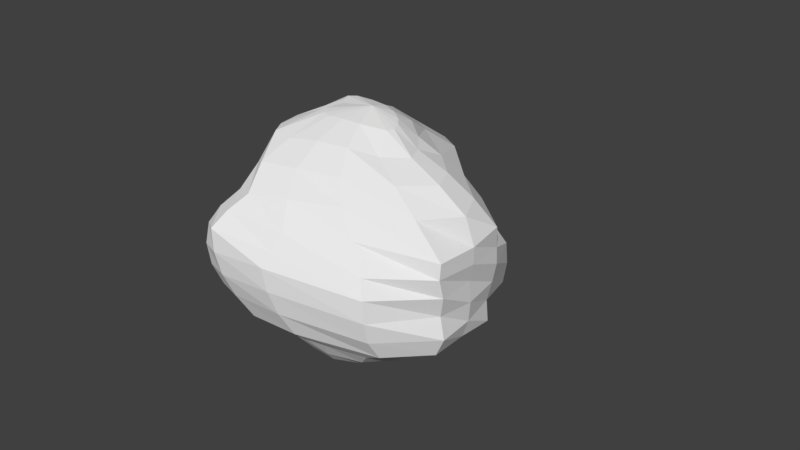 # Source: ateroide_002.blend  (saved by Blender 2.78.0; exported with 4.5.12 LTS)
import bpy
from mathutils import Matrix  # noqa: F401  (used for matrix-valued properties, if any)

bpy.ops.wm.read_factory_settings(use_empty=True)
scene = bpy.context.scene
scene.name = 'Scene'

# ---- collections
col_collection_1 = bpy.data.collections.new('Collection 1'); scene.collection.children.link(col_collection_1)

# ---- world
world_world = bpy.data.worlds.new('World'); scene.world = world_world
world_world.color = (0.05088, 0.05088, 0.05088)
world_world.use_sun_shadow = False
world_world.sun_shadow_jitter_overblur = 0.0
world_world.cycles.sampling_method = 'MANUAL'

# ---- cameras
cam_camera = bpy.data.cameras.new('Camera')
cam_camera.clip_end = 100.0
cam_camera.lens = 35.0
cam_camera.sensor_width = 32.0
cam_camera.sensor_height = 18.0
cam_camera.ortho_scale = 7.314
cam_camera.dof.focus_distance = 0.0
cam_camera.dof.aperture_fstop = 128.0

# ---- meshes
me_sphere = bpy.data.meshes.new('Sphere')
me_sphere.from_pydata([(-0.9514, 0.139, 0.008143), (-0.907, 0.2395, -0.03615), (-0.7648, 0.4494, -0.03755), (-0.4588, 0.5478, 0.1365), (-0.3345, 0.5114, 0.1482), (-0.09074, 0.3782, 0.1883), (0.2608, 0.5613, 0.07472), (0.3945, 0.4565, 0.04316), (0.4863, 0.2355, 0.0138), (0.4473, 0.1125, 0.003914), (-0.9375, 0.1259, 0.09695), (-0.8712, 0.2195, 0.1504), (-0.7732, 0.363, 0.1203), (-0.6566, 0.5069, 0.2342), (-0.5033, 0.4778, 0.3487), (-0.336, 0.4702, 0.4651), (-0.2072, 0.4348, 0.5065), (-0.09619, 0.4344, 0.5334), (0.02722, 0.4938, 0.4857), (0.2483, 0.5045, 0.3686), (0.317, 0.4129, 0.2844), (0.3908, 0.3014, 0.225), (0.4402, 0.1983, 0.1705), (0.4426, 0.08583, 0.1121), (0.5018, -0.0393, 0.05085), (-0.9211, 0.09335, 0.1695), (-0.8229, 0.1529, 0.2768), (-0.7262, 0.2159, 0.4036), (-0.6239, 0.2726, 0.5343), (-0.5055, 0.3111, 0.6406), (-0.3881, 0.343, 0.6635), (-0.2414, 0.3803, 0.7889), (-0.09585, 0.4054, 0.7824), (0.04956, 0.4121, 0.7531), (0.1392, 0.3639, 0.684), (0.2292, 0.3188, 0.5091), (0.2982, 0.2219, 0.4125), (0.3758, 0.1237, 0.3116), (0.4475, 0.02664, 0.2068), (0.5038, -0.06981, 0.099), (-0.9067, 0.04777, 0.218), (-0.7914, 0.064, 0.365), (-0.702, 0.09968, 0.5643), (-0.5903, 0.1335, 0.7402), (-0.4532, 0.1699, 0.8866), (-0.3061, 0.2028, 0.8649), (-0.2008, 0.2066, 0.8682), (-0.0731, 0.2028, 0.8445), (0.04878, 0.1827, 0.8265), (0.1882, 0.1872, 0.8387), (0.2535, 0.1358, 0.653), (0.3215, 0.06765, 0.5356), (0.3956, 0.003411, 0.4087), (0.46, -0.05706, 0.2733), (0.5099, -0.1127, 0.1328), (-0.8979, -0.002994, 0.2377), (-0.7806, -0.03121, 0.4124), (-0.6847, -0.03422, 0.6333), (-0.5649, -0.03105, 0.8321), (-0.3916, -0.01091, 0.8832), (-0.2855, -0.01312, 0.8856), (-0.176, -0.01988, 0.8652), (-0.04293, -0.01872, 0.88), (0.08519, -0.01936, 0.8699), (0.1854, -0.04207, 0.8503), (0.3031, -0.05913, 0.7195), (0.3542, -0.1084, 0.5877), (0.4206, -0.1359, 0.4493), (0.4777, -0.1529, 0.3013), (0.5195, -0.1612, 0.1472), (-0.8968, -0.05075, 0.2271), (-0.7889, -0.1701, 0.2956), (-0.6916, -0.2291, 0.4862), (-0.5652, -0.2648, 0.6846), (-0.3801, -0.2654, 0.8805), (-0.2858, -0.278, 0.8833), (-0.1647, -0.2511, 0.8893), (-0.03376, -0.2388, 0.8596), (0.09683, -0.2503, 0.9016), (0.2153, -0.258, 0.8502), (0.29, -0.2984, 0.6719), (0.3852, -0.2839, 0.5591), (0.4697, -0.2559, 0.4344), (0.5037, -0.2418, 0.2884), (0.5325, -0.2068, 0.1405), (-0.9212, -0.1308, 0.08597), (-0.8292, -0.2756, 0.1491), (-0.711, -0.3951, 0.2268), (-0.5936, -0.4749, 0.34), (-0.4465, -0.5238, 0.4554), (-0.2969, -0.5785, 0.5907), (-0.1935, -0.6189, 0.6432), (-0.05459, -0.6186, 0.6562), (0.08161, -0.5899, 0.6543), (0.2092, -0.5128, 0.6603), (0.2753, -0.5013, 0.5364), (0.3781, -0.4564, 0.4438), (0.4656, -0.3915, 0.3438), (0.531, -0.3127, 0.2356), (0.5519, -0.2389, 0.1153), (-0.9265, -0.1536, -0.03119), (-0.8383, -0.339, -0.03764), (-0.724, -0.5106, -0.01586), (-0.6022, -0.6474, 0.06203), (-0.4555, -0.746, 0.1368), (-0.3621, -0.8217, 0.1185), (-0.2784, -0.8802, 0.1078), (-0.1312, -0.8674, 0.1318), (0.01805, -0.8242, 0.1623), (0.164, -0.7507, 0.202), (0.2553, -0.6152, 0.3007), (0.3669, -0.5578, 0.2504), (0.4611, -0.4821, 0.2083), (0.5285, -0.3751, 0.1422), (0.5698, -0.2563, 0.07386), (-0.9266, -0.1739, -0.1213), (-0.8234, -0.4069, -0.2168), (-0.7311, -0.6019, -0.2233), (-0.5932, -0.7464, -0.1658), (-0.5097, -0.8595, -0.2162), (-0.4231, -0.9607, -0.2397), (-0.2826, -0.9663, -0.2233), (-0.1358, -0.9421, -0.2011), (0.01155, -0.8857, -0.1727), (0.1583, -0.8111, -0.1115), (0.2413, -0.6626, 0.01249), (0.3561, -0.5828, 0.02342), (0.4536, -0.5009, 0.02877), (0.5261, -0.397, 0.03205), (0.5687, -0.2674, 0.01771), (-0.9763, 0.02787, 0.01632), (-0.9286, -0.1698, -0.1908), (-0.835, -0.4043, -0.3483), (-0.6886, -0.5653, -0.3139), (-0.564, -0.7032, -0.3112), (-0.4772, -0.8141, -0.3585), (-0.3812, -0.8806, -0.3948), (-0.2429, -0.9001, -0.4154), (-0.0993, -0.8833, -0.4093), (0.04125, -0.8323, -0.3821), (0.1619, -0.743, -0.3415), (0.2304, -0.5981, -0.2037), (0.3514, -0.5429, -0.1793), (0.4511, -0.4709, -0.1284), (0.5244, -0.3751, -0.0781), (0.568, -0.2563, -0.03844), (0.5455, -0.1599, -0.007421), (-0.9351, -0.1282, -0.2356), (-0.8375, -0.3157, -0.4169), (-0.6831, -0.4485, -0.4123), (-0.531, -0.5497, -0.407), (-0.4323, -0.6359, -0.4603), (-0.3405, -0.7031, -0.475), (-0.2016, -0.7077, -0.5135), (-0.05869, -0.6869, -0.5157), (0.08225, -0.6368, -0.4803), (0.1558, -0.5369, -0.3756), (0.2601, -0.4922, -0.352), (0.354, -0.4455, -0.3247), (0.4527, -0.3915, -0.2471), (0.5236, -0.3127, -0.1715), (0.5676, -0.2244, -0.08605), (-0.9476, -0.01141, -0.1983), (-0.8485, -0.1703, -0.4435), (-0.7108, -0.2508, -0.4798), (-0.5673, -0.2933, -0.4738), (-0.4266, -0.3375, -0.4864), (-0.314, -0.3678, -0.5182), (-0.1904, -0.366, -0.4933), (-0.0708, -0.3682, -0.492), (0.08201, -0.3289, -0.4603), (0.1451, -0.3109, -0.4333), (0.275, -0.3158, -0.4453), (0.3577, -0.2839, -0.4236), (0.4531, -0.2559, -0.3377), (0.5238, -0.2193, -0.2339), (0.5677, -0.1768, -0.1179), (-0.9536, 0.02906, -0.2373), (-0.8794, 0.00461, -0.3944), (-0.7902, 0.001668, -0.5019), (-0.6718, -0.05458, -0.5722), (-0.5068, -0.0755, -0.5746), (-0.3693, -0.09211, -0.6011), (-0.2496, -0.1061, -0.6257), (-0.13, -0.1143, -0.6152), (0.01991, -0.09993, -0.5971), (0.1164, -0.08648, -0.5527), (0.246, -0.0843, -0.5131), (0.3611, -0.08037, -0.4641), (0.4553, -0.09602, -0.3695), (0.5251, -0.1091, -0.2558), (0.5597, -0.1272, -0.1318), (-0.9612, 0.07157, -0.2527), (-0.8943, 0.1192, -0.3705), (-0.8192, 0.1332, -0.5118), (-0.73, 0.155, -0.594), (-0.5664, 0.1652, -0.5954), (-0.4146, 0.174, -0.5996), (-0.3033, 0.17, -0.6345), (-0.1809, 0.1715, -0.6102), (-0.02757, 0.1838, -0.5906), (0.1038, 0.1979, -0.5609), (0.2056, 0.1487, -0.5245), (0.3669, 0.1232, -0.4236), (0.4588, 0.06389, -0.3377), (0.5066, -0.01463, -0.2405), (0.5344, -0.09105, -0.1291), (-0.9656, 0.1045, -0.2012), (-0.9016, 0.1947, -0.2804), (-0.8144, 0.2461, -0.3968), (-0.7249, 0.2994, -0.4528), (-0.593, 0.3476, -0.4617), (-0.4246, 0.3893, -0.4253), (-0.3087, 0.4281, -0.468), (-0.2013, 0.449, -0.4703), (-0.04247, 0.4485, -0.4472), (0.1171, 0.4339, -0.3963), (0.2308, 0.3615, -0.3758), (0.3385, 0.2686, -0.3198), (0.4147, 0.1626, -0.2628), (0.4767, 0.05411, -0.1886), (0.5204, -0.05488, -0.1022), (-0.9602, 0.1292, -0.09015), (-0.8994, 0.2315, -0.1616), (-0.7846, 0.4062, -0.2025), (-0.6731, 0.5433, -0.1929), (-0.4989, 0.4815, -0.1417), (-0.3879, 0.4605, -0.1809), (-0.2584, 0.3951, -0.1808), (-0.1275, 0.3991, -0.1712), (0.01938, 0.506, -0.1535), (0.223, 0.5487, -0.1658), (0.3392, 0.4427, -0.1816), (0.4275, 0.337, -0.1669), (0.466, 0.2228, -0.1389), (0.4591, 0.1012, -0.1017), (0.5105, -0.03149, -0.05814), (-0.6367, 0.619, 0.04455), (-0.2004, 0.4384, 0.1645), (0.08454, 0.478, 0.1585), (0.4536, 0.3526, 0.02686), (0.5041, -0.02587, -0.004344)], [], [(8, 240, 21, 22), (4, 3, 14, 15), (9, 8, 22, 23), (238, 4, 15, 16), (241, 9, 23, 24), (5, 238, 16, 17), (0, 130, 10), (146, 241, 24), (239, 5, 17, 18), (1, 0, 10, 11), (6, 239, 18, 19), (2, 1, 11, 12), (7, 6, 19, 20), (237, 2, 12, 13), (240, 7, 20, 21), (3, 237, 13, 14), (21, 20, 35, 36), (14, 13, 28, 29), (22, 21, 36, 37), (15, 14, 29, 30), (23, 22, 37, 38), (16, 15, 30, 31), (24, 23, 38, 39), (17, 16, 31, 32), (10, 130, 25), (146, 24, 39), (18, 17, 32, 33), (11, 10, 25, 26), (19, 18, 33, 34), (12, 11, 26, 27), (20, 19, 34, 35), (13, 12, 27, 28), (25, 130, 40), (146, 39, 54), (33, 32, 47, 48), (26, 25, 40, 41), (34, 33, 48, 49), (27, 26, 41, 42), (35, 34, 49, 50), (28, 27, 42, 43), (36, 35, 50, 51), (29, 28, 43, 44), (37, 36, 51, 52), (30, 29, 44, 45), (38, 37, 52, 53), (31, 30, 45, 46), (39, 38, 53, 54), (32, 31, 46, 47), (44, 43, 58, 59), (52, 51, 66, 67), (45, 44, 59, 60), (53, 52, 67, 68), (46, 45, 60, 61), (54, 53, 68, 69), (47, 46, 61, 62), (40, 130, 55), (146, 54, 69), (48, 47, 62, 63), (41, 40, 55, 56), (49, 48, 63, 64), (42, 41, 56, 57), (50, 49, 64, 65), (43, 42, 57, 58), (51, 50, 65, 66), (63, 62, 77, 78), (56, 55, 70, 71), (64, 63, 78, 79), (57, 56, 71, 72), (65, 64, 79, 80), (58, 57, 72, 73), (66, 65, 80, 81), (59, 58, 73, 74), (67, 66, 81, 82), (60, 59, 74, 75), (68, 67, 82, 83), (61, 60, 75, 76), (69, 68, 83, 84), (62, 61, 76, 77), (55, 130, 70), (146, 69, 84), (82, 81, 96, 97), (75, 74, 89, 90), (83, 82, 97, 98), (76, 75, 90, 91), (84, 83, 98, 99), (77, 76, 91, 92), (70, 130, 85), (146, 84, 99), (78, 77, 92, 93), (71, 70, 85, 86), (79, 78, 93, 94), (72, 71, 86, 87), (80, 79, 94, 95), (73, 72, 87, 88), (81, 80, 95, 96), (74, 73, 88, 89), (94, 93, 108, 109), (87, 86, 101, 102), (95, 94, 109, 110), (88, 87, 102, 103), (96, 95, 110, 111), (89, 88, 103, 104), (97, 96, 111, 112), (90, 89, 104, 105), (98, 97, 112, 113), (91, 90, 105, 106), (99, 98, 113, 114), (92, 91, 106, 107), (85, 130, 100), (146, 99, 114), (93, 92, 107, 108), (86, 85, 100, 101), (113, 112, 127, 128), (106, 105, 120, 121), (114, 113, 128, 129), (107, 106, 121, 122), (100, 130, 115), (146, 114, 129), (108, 107, 122, 123), (101, 100, 115, 116), (109, 108, 123, 124), (102, 101, 116, 117), (110, 109, 124, 125), (103, 102, 117, 118), (111, 110, 125, 126), (104, 103, 118, 119), (112, 111, 126, 127), (105, 104, 119, 120), (117, 116, 132, 133), (125, 124, 140, 141), (118, 117, 133, 134), (126, 125, 141, 142), (119, 118, 134, 135), (127, 126, 142, 143), (120, 119, 135, 136), (128, 127, 143, 144), (121, 120, 136, 137), (129, 128, 144, 145), (122, 121, 137, 138), (115, 130, 131), (146, 129, 145), (123, 122, 138, 139), (116, 115, 131, 132), (124, 123, 139, 140), (137, 136, 152, 153), (145, 144, 160, 161), (138, 137, 153, 154), (131, 130, 147), (146, 145, 161), (139, 138, 154, 155), (132, 131, 147, 148), (140, 139, 155, 156), (133, 132, 148, 149), (141, 140, 156, 157), (134, 133, 149, 150), (142, 141, 157, 158), (135, 134, 150, 151), (143, 142, 158, 159), (136, 135, 151, 152), (144, 143, 159, 160), (157, 156, 171, 172), (150, 149, 164, 165), (158, 157, 172, 173), (151, 150, 165, 166), (159, 158, 173, 174), (152, 151, 166, 167), (160, 159, 174, 175), (153, 152, 167, 168), (161, 160, 175, 176), (154, 153, 168, 169), (147, 130, 162), (146, 161, 176), (155, 154, 169, 170), (148, 147, 162, 163), (156, 155, 170, 171), (149, 148, 163, 164), (176, 175, 190, 191), (169, 168, 183, 184), (162, 130, 177), (146, 176, 191), (170, 169, 184, 185), (163, 162, 177, 178), (171, 170, 185, 186), (164, 163, 178, 179), (172, 171, 186, 187), (165, 164, 179, 180), (173, 172, 187, 188), (166, 165, 180, 181), (174, 173, 188, 189), (167, 166, 181, 182), (175, 174, 189, 190), (168, 167, 182, 183), (180, 179, 194, 195), (188, 187, 202, 203), (181, 180, 195, 196), (189, 188, 203, 204), (182, 181, 196, 197), (190, 189, 204, 205), (183, 182, 197, 198), (191, 190, 205, 206), (184, 183, 198, 199), (177, 130, 192), (146, 191, 206), (185, 184, 199, 200), (178, 177, 192, 193), (186, 185, 200, 201), (179, 178, 193, 194), (187, 186, 201, 202), (199, 198, 213, 214), (192, 130, 207), (146, 206, 221), (200, 199, 214, 215), (193, 192, 207, 208), (201, 200, 215, 216), (194, 193, 208, 209), (202, 201, 216, 217), (195, 194, 209, 210), (203, 202, 217, 218), (196, 195, 210, 211), (204, 203, 218, 219), (197, 196, 211, 212), (205, 204, 219, 220), (198, 197, 212, 213), (206, 205, 220, 221), (218, 217, 232, 233), (211, 210, 225, 226), (219, 218, 233, 234), (212, 211, 226, 227), (220, 219, 234, 235), (213, 212, 227, 228), (221, 220, 235, 236), (214, 213, 228, 229), (207, 130, 222), (146, 221, 236), (215, 214, 229, 230), (208, 207, 222, 223), (216, 215, 230, 231), (209, 208, 223, 224), (217, 216, 231, 232), (210, 209, 224, 225), (146, 236, 241), (230, 229, 5, 239), (223, 222, 0, 1), (231, 230, 239, 6), (224, 223, 1, 2), (232, 231, 6, 7), (225, 224, 2, 237), (233, 232, 7, 240), (226, 225, 237, 3), (234, 233, 240, 8), (227, 226, 3, 4), (235, 234, 8, 9), (228, 227, 4, 238), (236, 235, 9, 241), (229, 228, 238, 5), (222, 130, 0)])
_uv = me_sphere.uv_layers.new(name='UVMap')
_uv.uv.foreach_set('vector', [0.1975, 0.3558, 0.2101, 0.3999, 0.1729, 0.4649, 0.1573, 0.38, 0.5233, 0.5246, 0.561, 0.5284, 0.5767, 0.5689, 0.5101, 0.5761, 0.1987, 0.3103, 0.1975, 0.3558, 0.1573, 0.38, 0.1697, 0.2942, 0.4822, 0.5214, 0.5233, 0.5246, 0.5101, 0.5761, 0.4649, 0.5814, 0.2125, 0.2562, 0.1987, 0.3103, 0.1697, 0.2942, 0.2016, 0.2433, 0.4317, 0.5218, 0.4822, 0.5214, 0.4649, 0.5814, 0.4147, 0.5806, 0.8067, 0.5437, 0.837, 0.5643, 0.7985, 0.5778, 0.237, 0.2214, 0.2125, 0.2562, 0.2016, 0.2433, 0.3484, 0.5016, 0.4317, 0.5218, 0.4147, 0.5806, 0.3538, 0.5723, 0.7782, 0.5233, 0.8067, 0.5437, 0.7985, 0.5778, 0.7598, 0.5789, 0.2838, 0.4675, 0.3484, 0.5016, 0.3538, 0.5723, 0.2755, 0.5431, 0.7024, 0.5231, 0.7782, 0.5233, 0.7598, 0.5789, 0.7106, 0.5617, 0.2329, 0.4329, 0.2838, 0.4675, 0.2755, 0.5431, 0.2118, 0.5106, 0.6337, 0.525, 0.7024, 0.5231, 0.7106, 0.5617, 0.6434, 0.5637, 0.2101, 0.3999, 0.2329, 0.4329, 0.2118, 0.5106, 0.1729, 0.4649, 0.561, 0.5284, 0.6337, 0.525, 0.6434, 0.5637, 0.5767, 0.5689, 0.1729, 0.4649, 0.2118, 0.5106, 0.2375, 0.6046, 0.1722, 0.6001, 0.5767, 0.5689, 0.6434, 0.5637, 0.6297, 0.6322, 0.5767, 0.6362, 0.1573, 0.38, 0.1729, 0.4649, 0.1722, 0.6001, 0.1178, 0.5372, 0.5101, 0.5761, 0.5767, 0.5689, 0.5767, 0.6362, 0.5348, 0.6337, 0.1697, 0.2942, 0.1573, 0.38, 0.1178, 0.5372, 0.153, 0.2294, 0.4649, 0.5814, 0.5101, 0.5761, 0.5348, 0.6337, 0.4616, 0.6354, 0.2016, 0.2433, 0.1697, 0.2942, 0.153, 0.2294, 0.1968, 0.2233, 0.4147, 0.5806, 0.4649, 0.5814, 0.4616, 0.6354, 0.4146, 0.633, 0.7985, 0.5778, 0.837, 0.5643, 0.7905, 0.6072, 0.237, 0.2214, 0.2016, 0.2433, 0.1968, 0.2233, 0.3538, 0.5723, 0.4147, 0.5806, 0.4146, 0.633, 0.367, 0.6308, 0.7598, 0.5789, 0.7985, 0.5778, 0.7905, 0.6072, 0.7382, 0.6207, 0.2755, 0.5431, 0.3538, 0.5723, 0.367, 0.6308, 0.3188, 0.628, 0.7106, 0.5617, 0.7598, 0.5789, 0.7382, 0.6207, 0.6841, 0.6275, 0.2118, 0.5106, 0.2755, 0.5431, 0.3188, 0.628, 0.2375, 0.6046, 0.6434, 0.5637, 0.7106, 0.5617, 0.6841, 0.6275, 0.6297, 0.6322, 0.7905, 0.6072, 0.837, 0.5643, 0.7858, 0.6311, 0.237, 0.2214, 0.1968, 0.2233, 0.2001, 0.2025, 0.367, 0.6308, 0.4146, 0.633, 0.4184, 0.6759, 0.3804, 0.6795, 0.7382, 0.6207, 0.7905, 0.6072, 0.7858, 0.6311, 0.7237, 0.6516, 0.3188, 0.628, 0.367, 0.6308, 0.3804, 0.6795, 0.3331, 0.6809, 0.6841, 0.6275, 0.7382, 0.6207, 0.7237, 0.6516, 0.6607, 0.6615, 0.2375, 0.6046, 0.3188, 0.628, 0.3331, 0.6809, 0.2484, 0.6839, 0.6297, 0.6322, 0.6841, 0.6275, 0.6607, 0.6615, 0.5999, 0.6673, 0.1722, 0.6001, 0.2375, 0.6046, 0.2484, 0.6839, 0.1892, 0.7169, 0.5767, 0.6362, 0.6297, 0.6322, 0.5999, 0.6673, 0.5389, 0.6707, 0.1178, 0.5372, 0.1722, 0.6001, 0.1892, 0.7169, 0.1533, 0.8092, 0.5348, 0.6337, 0.5767, 0.6362, 0.5389, 0.6707, 0.4876, 0.6726, 0.153, 0.2294, 0.1178, 0.5372, 0.1533, 0.02815, 0.1651, 0.155, 0.4616, 0.6354, 0.5348, 0.6337, 0.4876, 0.6726, 0.4531, 0.6737, 0.1968, 0.2233, 0.153, 0.2294, 0.1651, 0.155, 0.2001, 0.2025, 0.4146, 0.633, 0.4616, 0.6354, 0.4531, 0.6737, 0.4184, 0.6759, 0.5389, 0.6707, 0.5999, 0.6673, 0.5912, 0.6944, 0.5233, 0.6986, 0.1533, 0.8092, 0.1892, 0.7169, 0.2279, 0.7855, 0.1979, 0.8421, 0.4876, 0.6726, 0.5389, 0.6707, 0.5233, 0.6986, 0.4907, 0.7018, 0.1651, 0.9361, 0.1533, 0.8092, 0.1979, 0.8421, 0.1932, 0.9134, 0.4531, 0.6737, 0.4876, 0.6726, 0.4907, 0.7018, 0.4583, 0.7054, 0.2001, 0.9836, 0.1651, 0.9361, 0.1932, 0.9134, 0.2102, 0.9691, 0.4184, 0.6759, 0.4531, 0.6737, 0.4583, 0.7054, 0.4248, 0.7095, 0.7858, 0.6311, 0.837, 0.5643, 0.7869, 0.6499, 0.237, 0.2214, 0.2001, 0.2025, 0.2102, 0.188, 0.3804, 0.6795, 0.4184, 0.6759, 0.4248, 0.7095, 0.3888, 0.7146, 0.7237, 0.6516, 0.7858, 0.6311, 0.7869, 0.6499, 0.7211, 0.6759, 0.3331, 0.6809, 0.3804, 0.6795, 0.3888, 0.7146, 0.35, 0.7254, 0.6607, 0.6615, 0.7237, 0.6516, 0.7211, 0.6759, 0.6546, 0.6877, 0.2484, 0.6839, 0.3331, 0.6809, 0.35, 0.7254, 0.2777, 0.7491, 0.5999, 0.6673, 0.6607, 0.6615, 0.6546, 0.6877, 0.5912, 0.6944, 0.1892, 0.7169, 0.2484, 0.6839, 0.2777, 0.7491, 0.2279, 0.7855, 0.3888, 0.7146, 0.4248, 0.7095, 0.4383, 0.7412, 0.4034, 0.751, 0.7211, 0.6759, 0.7869, 0.6499, 0.7954, 0.6643, 0.7615, 0.7067, 0.35, 0.7254, 0.3888, 0.7146, 0.4034, 0.751, 0.3677, 0.7639, 0.6546, 0.6877, 0.7211, 0.6759, 0.7615, 0.7067, 0.7, 0.7239, 0.2777, 0.7491, 0.35, 0.7254, 0.3677, 0.7639, 0.3144, 0.8007, 0.5912, 0.6944, 0.6546, 0.6877, 0.7, 0.7239, 0.6304, 0.7312, 0.2279, 0.7855, 0.2777, 0.7491, 0.3144, 0.8007, 0.2695, 0.831, 0.5233, 0.6986, 0.5912, 0.6944, 0.6304, 0.7312, 0.5422, 0.732, 0.1979, 0.8421, 0.2279, 0.7855, 0.2695, 0.831, 0.2388, 0.8689, 0.4907, 0.7018, 0.5233, 0.6986, 0.5422, 0.732, 0.5087, 0.7356, 0.1932, 0.9134, 0.1979, 0.8421, 0.2388, 0.8689, 0.2234, 0.9153, 0.4583, 0.7054, 0.4907, 0.7018, 0.5087, 0.7356, 0.4725, 0.7358, 0.2102, 0.9691, 0.1932, 0.9134, 0.2234, 0.9153, 0.2239, 0.9631, 0.4248, 0.7095, 0.4583, 0.7054, 0.4725, 0.7358, 0.4383, 0.7412, 0.7869, 0.6499, 0.837, 0.5643, 0.7954, 0.6643, 0.237, 0.2214, 0.2102, 0.188, 0.2239, 0.182, 0.2388, 0.8689, 0.2695, 0.831, 0.3076, 0.868, 0.2743, 0.8947, 0.5087, 0.7356, 0.5422, 0.732, 0.6465, 0.7968, 0.5764, 0.7996, 0.2234, 0.9153, 0.2388, 0.8689, 0.2743, 0.8947, 0.2509, 0.9268, 0.4725, 0.7358, 0.5087, 0.7356, 0.5764, 0.7996, 0.5337, 0.8067, 0.2239, 0.9631, 0.2234, 0.9153, 0.2509, 0.9268, 0.2382, 0.964, 0.4383, 0.7412, 0.4725, 0.7358, 0.5337, 0.8067, 0.4912, 0.8126, 0.7954, 0.6643, 0.837, 0.5643, 0.8441, 0.6834, 0.237, 0.2214, 0.2239, 0.182, 0.2382, 0.1829, 0.4034, 0.751, 0.4383, 0.7412, 0.4912, 0.8126, 0.4484, 0.8174, 0.7615, 0.7067, 0.7954, 0.6643, 0.8441, 0.6834, 0.8113, 0.7581, 0.3677, 0.7639, 0.4034, 0.751, 0.4484, 0.8174, 0.4011, 0.8163, 0.7, 0.7239, 0.7615, 0.7067, 0.8113, 0.7581, 0.7626, 0.7822, 0.3144, 0.8007, 0.3677, 0.7639, 0.4011, 0.8163, 0.3509, 0.8444, 0.6304, 0.7312, 0.7, 0.7239, 0.7626, 0.7822, 0.7089, 0.7925, 0.2695, 0.831, 0.3144, 0.8007, 0.3509, 0.8444, 0.3076, 0.868, 0.5422, 0.732, 0.6304, 0.7312, 0.7089, 0.7925, 0.6465, 0.7968, 0.4011, 0.8163, 0.4484, 0.8174, 0.5158, 0.8881, 0.4672, 0.8885, 0.7626, 0.7822, 0.8113, 0.7581, 0.8412, 0.8513, 0.7891, 0.8647, 0.3509, 0.8444, 0.4011, 0.8163, 0.4672, 0.8885, 0.383, 0.8843, 0.7089, 0.7925, 0.7626, 0.7822, 0.7891, 0.8647, 0.7325, 0.8672, 0.3076, 0.868, 0.3509, 0.8444, 0.383, 0.8843, 0.3392, 0.9019, 0.6465, 0.7968, 0.7089, 0.7925, 0.7325, 0.8672, 0.6709, 0.8668, 0.2743, 0.8947, 0.3076, 0.868, 0.3392, 0.9019, 0.3031, 0.9205, 0.5764, 0.7996, 0.6465, 0.7968, 0.6709, 0.8668, 0.6343, 0.8767, 0.2509, 0.9268, 0.2743, 0.8947, 0.3031, 0.9205, 0.2737, 0.9426, 0.5337, 0.8067, 0.5764, 0.7996, 0.6343, 0.8767, 0.6017, 0.8859, 0.2382, 0.964, 0.2509, 0.9268, 0.2737, 0.9426, 0.2512, 0.9698, 0.4912, 0.8126, 0.5337, 0.8067, 0.6017, 0.8859, 0.5601, 0.8871, 0.8441, 0.6834, 0.837, 0.5643, 0.8764, 0.6787, 0.237, 0.2214, 0.2382, 0.1829, 0.2512, 0.1887, 0.4484, 0.8174, 0.4912, 0.8126, 0.5601, 0.8871, 0.5158, 0.8881, 0.8113, 0.7581, 0.8441, 0.6834, 0.8764, 0.6787, 0.8412, 0.8513, 0.2737, 0.9426, 0.3031, 0.9205, 0.3244, 0.9466, 0.2907, 0.9608, 0.6017, 0.8859, 0.6343, 0.8767, 0.6489, 0.9303, 0.6147, 0.929, 0.2512, 0.9698, 0.2737, 0.9426, 0.2907, 0.9608, 0.2614, 0.9787, 0.5601, 0.8871, 0.6017, 0.8859, 0.6147, 0.929, 0.5783, 0.9286, 0.8764, 0.6787, 0.837, 0.5643, 0.8843, 0.3085, 0.237, 0.2214, 0.2512, 0.1887, 0.2614, 0.1977, 0.5158, 0.8881, 0.5601, 0.8871, 0.5783, 0.9286, 0.5389, 0.9286, 0.8412, 0.07021, 0.8764, 0.6787, 0.8843, 0.3085, 0.8332, 0.1585, 0.4672, 0.8885, 0.5158, 0.8881, 0.5389, 0.9286, 0.4949, 0.9288, 0.7891, 0.8647, 0.8412, 0.8513, 0.8332, 0.9395, 0.7778, 0.9314, 0.383, 0.8843, 0.4672, 0.8885, 0.4949, 0.9288, 0.4129, 0.9253, 0.7325, 0.8672, 0.7891, 0.8647, 0.7778, 0.9314, 0.7251, 0.9203, 0.3392, 0.9019, 0.383, 0.8843, 0.4129, 0.9253, 0.3628, 0.9345, 0.6709, 0.8668, 0.7325, 0.8672, 0.7251, 0.9203, 0.6854, 0.9258, 0.3031, 0.9205, 0.3392, 0.9019, 0.3628, 0.9345, 0.3244, 0.9466, 0.6343, 0.8767, 0.6709, 0.8668, 0.6854, 0.9258, 0.6489, 0.9303, 0.7778, 0.9314, 0.8332, 0.9395, 0.8207, 0.9972, 0.7761, 0.9679, 0.4129, 0.9253, 0.4949, 0.9288, 0.5054, 0.963, 0.4234, 0.9607, 0.7251, 0.9203, 0.7778, 0.9314, 0.7761, 0.9679, 0.7301, 0.9598, 0.3628, 0.9345, 0.4129, 0.9253, 0.4234, 0.9607, 0.3775, 0.9669, 0.6854, 0.9258, 0.7251, 0.9203, 0.7301, 0.9598, 0.6915, 0.9618, 0.3244, 0.9466, 0.3628, 0.9345, 0.3775, 0.9669, 0.3376, 0.9731, 0.6489, 0.9303, 0.6854, 0.9258, 0.6915, 0.9618, 0.6561, 0.9628, 0.2907, 0.9608, 0.3244, 0.9466, 0.3376, 0.9731, 0.3014, 0.9803, 0.6147, 0.929, 0.6489, 0.9303, 0.6561, 0.9628, 0.622, 0.9632, 0.2614, 0.9787, 0.2907, 0.9608, 0.3014, 0.9803, 0.2679, 0.9895, 0.5783, 0.9286, 0.6147, 0.929, 0.622, 0.9632, 0.5868, 0.9633, 0.8843, 0.3085, 0.837, 0.5643, 0.8685, 0.3267, 0.237, 0.2214, 0.2614, 0.1977, 0.2679, 0.2085, 0.5389, 0.9286, 0.5783, 0.9286, 0.5868, 0.9633, 0.5487, 0.9633, 0.8332, 0.1585, 0.8843, 0.3085, 0.8685, 0.3267, 0.8207, 0.2161, 0.4949, 0.9288, 0.5389, 0.9286, 0.5487, 0.9633, 0.5054, 0.963, 0.622, 0.1821, 0.6561, 0.1817, 0.6632, 0.2197, 0.6266, 0.2192, 0.2679, 0.2085, 0.3014, 0.1992, 0.3053, 0.2193, 0.2704, 0.2201, 0.5868, 0.1822, 0.622, 0.1821, 0.6266, 0.2192, 0.5887, 0.2188, 0.8685, 0.3267, 0.837, 0.5643, 0.8555, 0.3622, 0.237, 0.2214, 0.2679, 0.2085, 0.2704, 0.2201, 0.5487, 0.1822, 0.5868, 0.1822, 0.5887, 0.2188, 0.5471, 0.2182, 0.8207, 0.2161, 0.8685, 0.3267, 0.8555, 0.3622, 0.8189, 0.2646, 0.5054, 0.1819, 0.5487, 0.1822, 0.5471, 0.2182, 0.4937, 0.217, 0.7761, 0.1868, 0.8207, 0.2161, 0.8189, 0.2646, 0.7815, 0.2358, 0.4234, 0.1796, 0.5054, 0.1819, 0.4937, 0.217, 0.429, 0.2174, 0.7301, 0.1787, 0.7761, 0.1868, 0.7815, 0.2358, 0.7396, 0.2209, 0.3775, 0.1858, 0.4234, 0.1796, 0.429, 0.2174, 0.3827, 0.218, 0.6915, 0.1807, 0.7301, 0.1787, 0.7396, 0.2209, 0.7002, 0.2202, 0.3376, 0.192, 0.3775, 0.1858, 0.3827, 0.218, 0.3424, 0.2186, 0.6561, 0.1817, 0.6915, 0.1807, 0.7002, 0.2202, 0.6632, 0.2197, 0.3014, 0.1992, 0.3376, 0.192, 0.3424, 0.2186, 0.3053, 0.2193, 0.429, 0.2174, 0.4937, 0.217, 0.4875, 0.2623, 0.424, 0.2552, 0.7396, 0.2209, 0.7815, 0.2358, 0.7859, 0.2991, 0.7578, 0.2848, 0.3827, 0.218, 0.429, 0.2174, 0.424, 0.2552, 0.3784, 0.2502, 0.7002, 0.2202, 0.7396, 0.2209, 0.7578, 0.2848, 0.7207, 0.2759, 0.3424, 0.2186, 0.3827, 0.218, 0.3784, 0.2502, 0.3386, 0.2452, 0.6632, 0.2197, 0.7002, 0.2202, 0.7207, 0.2759, 0.6814, 0.2736, 0.3053, 0.2193, 0.3424, 0.2186, 0.3386, 0.2452, 0.3024, 0.2394, 0.6266, 0.2192, 0.6632, 0.2197, 0.6814, 0.2736, 0.6401, 0.2735, 0.2704, 0.2201, 0.3053, 0.2193, 0.3024, 0.2394, 0.2686, 0.2319, 0.5887, 0.2188, 0.6266, 0.2192, 0.6401, 0.2735, 0.5901, 0.2694, 0.8555, 0.3622, 0.837, 0.5643, 0.8414, 0.4377, 0.237, 0.2214, 0.2704, 0.2201, 0.2686, 0.2319, 0.5471, 0.2182, 0.5887, 0.2188, 0.5901, 0.2694, 0.539, 0.2658, 0.8189, 0.2646, 0.8555, 0.3622, 0.8414, 0.4377, 0.8172, 0.3272, 0.4937, 0.217, 0.5471, 0.2182, 0.539, 0.2658, 0.4875, 0.2623, 0.7815, 0.2358, 0.8189, 0.2646, 0.8172, 0.3272, 0.7859, 0.2991, 0.2686, 0.2319, 0.3024, 0.2394, 0.2927, 0.2589, 0.2627, 0.2429, 0.5901, 0.2694, 0.6401, 0.2735, 0.6242, 0.3304, 0.5754, 0.3229, 0.8414, 0.4377, 0.837, 0.5643, 0.8279, 0.4365, 0.237, 0.2214, 0.2686, 0.2319, 0.2627, 0.2429, 0.539, 0.2658, 0.5901, 0.2694, 0.5754, 0.3229, 0.525, 0.3161, 0.8172, 0.3272, 0.8414, 0.4377, 0.8279, 0.4365, 0.8051, 0.3888, 0.4875, 0.2623, 0.539, 0.2658, 0.525, 0.3161, 0.4738, 0.3094, 0.7859, 0.2991, 0.8172, 0.3272, 0.8051, 0.3888, 0.7807, 0.372, 0.424, 0.2552, 0.4875, 0.2623, 0.4738, 0.3094, 0.4112, 0.2943, 0.7578, 0.2848, 0.7859, 0.2991, 0.7807, 0.372, 0.7509, 0.3583, 0.3784, 0.2502, 0.424, 0.2552, 0.4112, 0.2943, 0.3646, 0.2824, 0.7207, 0.2759, 0.7578, 0.2848, 0.7509, 0.3583, 0.7151, 0.3491, 0.3386, 0.2452, 0.3784, 0.2502, 0.3646, 0.2824, 0.3265, 0.2716, 0.6814, 0.2736, 0.7207, 0.2759, 0.7151, 0.3491, 0.6707, 0.3391, 0.3024, 0.2394, 0.3386, 0.2452, 0.3265, 0.2716, 0.2927, 0.2589, 0.6401, 0.2735, 0.6814, 0.2736, 0.6707, 0.3391, 0.6242, 0.3304, 0.7509, 0.3583, 0.7807, 0.372, 0.7598, 0.4113, 0.7265, 0.4027, 0.3646, 0.2824, 0.4112, 0.2943, 0.3879, 0.3341, 0.3421, 0.3148, 0.7151, 0.3491, 0.7509, 0.3583, 0.7265, 0.4027, 0.6869, 0.398, 0.3265, 0.2716, 0.3646, 0.2824, 0.3421, 0.3148, 0.3065, 0.2976, 0.6707, 0.3391, 0.7151, 0.3491, 0.6869, 0.398, 0.6402, 0.3922, 0.2927, 0.2589, 0.3265, 0.2716, 0.3065, 0.2976, 0.2767, 0.2773, 0.6242, 0.3304, 0.6707, 0.3391, 0.6402, 0.3922, 0.5966, 0.3832, 0.2627, 0.2429, 0.2927, 0.2589, 0.2767, 0.2773, 0.2532, 0.2522, 0.5754, 0.3229, 0.6242, 0.3304, 0.5966, 0.3832, 0.5483, 0.3736, 0.8279, 0.4365, 0.837, 0.5643, 0.8172, 0.4433, 0.237, 0.2214, 0.2627, 0.2429, 0.2532, 0.2522, 0.525, 0.3161, 0.5754, 0.3229, 0.5483, 0.3736, 0.4989, 0.3647, 0.8051, 0.3888, 0.8279, 0.4365, 0.8172, 0.4433, 0.7895, 0.4228, 0.4738, 0.3094, 0.525, 0.3161, 0.4989, 0.3647, 0.4489, 0.3558, 0.7807, 0.372, 0.8051, 0.3888, 0.7895, 0.4228, 0.7598, 0.4113, 0.4112, 0.2943, 0.4738, 0.3094, 0.4489, 0.3558, 0.3879, 0.3341, 0.5483, 0.3736, 0.5966, 0.3832, 0.5612, 0.4292, 0.513, 0.4193, 0.8172, 0.4433, 0.837, 0.5643, 0.8146, 0.4654, 0.237, 0.2214, 0.2532, 0.2522, 0.2407, 0.2587, 0.4989, 0.3647, 0.5483, 0.3736, 0.513, 0.4193, 0.4654, 0.4103, 0.7895, 0.4228, 0.8172, 0.4433, 0.8146, 0.4654, 0.7828, 0.4539, 0.4489, 0.3558, 0.4989, 0.3647, 0.4654, 0.4103, 0.417, 0.4006, 0.7598, 0.4113, 0.7895, 0.4228, 0.7828, 0.4539, 0.7494, 0.448, 0.3879, 0.3341, 0.4489, 0.3558, 0.417, 0.4006, 0.3565, 0.3741, 0.7265, 0.4027, 0.7598, 0.4113, 0.7494, 0.448, 0.7126, 0.4431, 0.3421, 0.3148, 0.3879, 0.3341, 0.3565, 0.3741, 0.3117, 0.3481, 0.6869, 0.398, 0.7265, 0.4027, 0.7126, 0.4431, 0.6691, 0.4409, 0.3065, 0.2976, 0.3421, 0.3148, 0.3117, 0.3481, 0.2789, 0.3233, 0.6402, 0.3922, 0.6869, 0.398, 0.6691, 0.4409, 0.6114, 0.4404, 0.2767, 0.2773, 0.3065, 0.2976, 0.2789, 0.3233, 0.2549, 0.2936, 0.5966, 0.3832, 0.6402, 0.3922, 0.6114, 0.4404, 0.5612, 0.4292, 0.2532, 0.2522, 0.2767, 0.2773, 0.2549, 0.2936, 0.2407, 0.2587, 0.3117, 0.3481, 0.3565, 0.3741, 0.287, 0.3959, 0.2566, 0.3691, 0.6691, 0.4409, 0.7126, 0.4431, 0.6625, 0.491, 0.5977, 0.4962, 0.2789, 0.3233, 0.3117, 0.3481, 0.2566, 0.3691, 0.238, 0.34, 0.6114, 0.4404, 0.6691, 0.4409, 0.5977, 0.4962, 0.5583, 0.487, 0.2549, 0.2936, 0.2789, 0.3233, 0.238, 0.34, 0.2284, 0.306, 0.5612, 0.4292, 0.6114, 0.4404, 0.5583, 0.487, 0.5205, 0.4792, 0.2407, 0.2587, 0.2549, 0.2936, 0.2284, 0.306, 0.2265, 0.2607, 0.513, 0.4193, 0.5612, 0.4292, 0.5205, 0.4792, 0.4725, 0.4691, 0.8146, 0.4654, 0.837, 0.5643, 0.8131, 0.5064, 0.237, 0.2214, 0.2407, 0.2587, 0.2265, 0.2607, 0.4654, 0.4103, 0.513, 0.4193, 0.4725, 0.4691, 0.415, 0.4539, 0.7828, 0.4539, 0.8146, 0.4654, 0.8131, 0.5064, 0.7804, 0.4866, 0.417, 0.4006, 0.4654, 0.4103, 0.415, 0.4539, 0.3391, 0.4263, 0.7494, 0.448, 0.7828, 0.4539, 0.7804, 0.4866, 0.721, 0.4902, 0.3565, 0.3741, 0.417, 0.4006, 0.3391, 0.4263, 0.287, 0.3959, 0.7126, 0.4431, 0.7494, 0.448, 0.721, 0.4902, 0.6625, 0.491, 0.237, 0.2214, 0.2265, 0.2607, 0.2125, 0.2562, 0.415, 0.4539, 0.4725, 0.4691, 0.4317, 0.5218, 0.3484, 0.5016, 0.7804, 0.4866, 0.8131, 0.5064, 0.8067, 0.5437, 0.7782, 0.5233, 0.3391, 0.4263, 0.415, 0.4539, 0.3484, 0.5016, 0.2838, 0.4675, 0.721, 0.4902, 0.7804, 0.4866, 0.7782, 0.5233, 0.7024, 0.5231, 0.287, 0.3959, 0.3391, 0.4263, 0.2838, 0.4675, 0.2329, 0.4329, 0.6625, 0.491, 0.721, 0.4902, 0.7024, 0.5231, 0.6337, 0.525, 0.2566, 0.3691, 0.287, 0.3959, 0.2329, 0.4329, 0.2101, 0.3999, 0.5977, 0.4962, 0.6625, 0.491, 0.6337, 0.525, 0.561, 0.5284, 0.238, 0.34, 0.2566, 0.3691, 0.2101, 0.3999, 0.1975, 0.3558, 0.5583, 0.487, 0.5977, 0.4962, 0.561, 0.5284, 0.5233, 0.5246, 0.2284, 0.306, 0.238, 0.34, 0.1975, 0.3558, 0.1987, 0.3103, 0.5205, 0.4792, 0.5583, 0.487, 0.5233, 0.5246, 0.4822, 0.5214, 0.2265, 0.2607, 0.2284, 0.306, 0.1987, 0.3103, 0.2125, 0.2562, 0.4725, 0.4691, 0.5205, 0.4792, 0.4822, 0.5214, 0.4317, 0.5218, 0.8131, 0.5064, 0.837, 0.5643, 0.8067, 0.5437])
me_sphere.use_remesh_preserve_volume = False
me_sphere.use_remesh_preserve_attributes = False
me_sphere.use_mirror_vertex_groups = False
me_sphere.update()

# ---- objects
ob_sphere = bpy.data.objects.new('Sphere', me_sphere)
ob_camera = bpy.data.objects.new('Camera', cam_camera)

# ---- transforms, parenting, visibility, modifiers, constraints
ob_sphere.location = (0.0, 0.0, 0.0)
ob_sphere.rotation_euler = (2.98e-08, 1.571, 0.0)
ob_sphere.scale = (2.04, 2.04, 2.04)
ob_sphere.lineart.crease_threshold = 0.0
ob_camera.location = (7.481, -6.508, 5.344)
ob_camera.rotation_euler = (1.109, 0.0, 0.8149)
ob_camera.lock_rotations_4d = False
ob_camera.empty_display_type = 'ARROWS'
ob_camera.color = (0.0, 0.0, 0.0, 0.0)
ob_camera.display_type = 'WIRE'
ob_camera.lineart.crease_threshold = 0.0

# ---- collection membership
col_collection_1.objects.link(ob_sphere)
col_collection_1.objects.link(ob_camera)

# ---- scene / render settings (as saved in the file)
scene.camera = ob_camera
scene.frame_start = 1; scene.frame_end = 250; scene.frame_set(1)
scene.render.engine = 'BLENDER_EEVEE_NEXT'
scene.render.resolution_percentage = 50
scene.render.dither_intensity = 0.0
scene.cycles.use_denoising = False
scene.cycles.samples = 128
scene.cycles.sampling_pattern = 'TABULATED_SOBOL'
scene.cycles.light_sampling_threshold = 0.0
scene.cycles.use_adaptive_sampling = False
scene.cycles.use_light_tree = False
scene.cycles.blur_glossy = 0.0
scene.cycles.sample_clamp_indirect = 0.0
scene.view_settings.view_transform = 'Standard'
bpy.context.view_layer.update()

# ---- added for rendering (the .blend has no usable light): sun
light_auto_sun = bpy.data.lights.new('AutoSun', 'SUN')
light_auto_sun.energy = 3.0
light_auto_sun.angle = 0.0523599
ob_auto_sun = bpy.data.objects.new('AutoSun', light_auto_sun)
scene.collection.objects.link(ob_auto_sun)
ob_auto_sun.rotation_euler = (0.872665, 0.174533, 0.523599)
bpy.context.view_layer.update()
